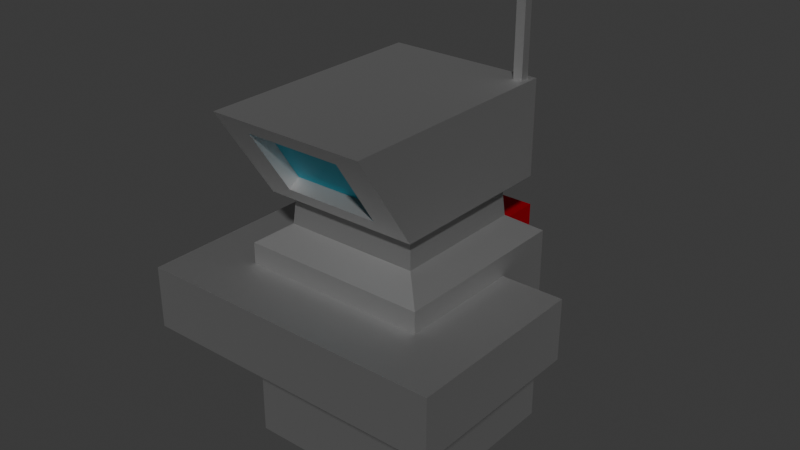 # Source: Robot_Upper_half.blend  (saved by Blender 5.1.30; exported with 4.5.12 LTS)
import bpy
from mathutils import Matrix  # noqa: F401  (used for matrix-valued properties, if any)

bpy.ops.wm.read_factory_settings(use_empty=True)
scene = bpy.context.scene
scene.name = 'Scene'

# ---- collections
col_collection = bpy.data.collections.new('Collection'); scene.collection.children.link(col_collection)

# ---- materials (node trees are filled in below, after node groups)
mat_gray_metal = bpy.data.materials.new('Gray Metal')
mat_blue_glass = bpy.data.materials.new('Blue Glass')
mat_blue_glass.alpha_threshold = 0.0
mat_blue_glass.use_backface_culling_lightprobe_volume = False
mat_blue_glass.roughness = 0.5
mat_blue_glass.line_color = (0.0, 0.0, 0.0, 1.0)
mat_red_metal = bpy.data.materials.new('Red Metal')
mat_yellow_metal = bpy.data.materials.new('Yellow metal')

# ---- material node trees
mat_gray_metal.use_nodes = True; mat_gray_metal.node_tree.nodes.clear()
_N = mat_gray_metal.node_tree.nodes; _L = mat_gray_metal.node_tree.links
n0 = _N.new('ShaderNodeBsdfPrincipled'); n0.name = 'Principled BSDF'; n0.location = (-200, 100)
n0.inputs[0].default_value = (0.4678, 0.4678, 0.4678, 1.0)
n0.inputs[1].default_value = 1.0
n0.inputs[2].default_value = 0.6
n1 = _N.new('ShaderNodeOutputMaterial'); n1.name = 'Material Output'; n1.location = (200, 100)
_L.new(n0.outputs[0], n1.inputs[0])
n1.is_active_output = True
mat_blue_glass.use_nodes = True; mat_blue_glass.node_tree.nodes.clear()
_N = mat_blue_glass.node_tree.nodes; _L = mat_blue_glass.node_tree.links
n0 = _N.new('ShaderNodeOutputMaterial'); n0.name = 'Material Output'; n0.location = (200, 100)
n1 = _N.new('ShaderNodeBsdfPrincipled'); n1.name = 'Principled BSDF'; n1.location = (-200, 100)
n1.inputs[0].default_value = (0.01681, 0.4125, 0.552, 1.0)
n1.inputs[1].default_value = 0.5
_L.new(n1.outputs[0], n0.inputs[0])
n0.is_active_output = True
mat_red_metal.use_nodes = True; mat_red_metal.node_tree.nodes.clear()
_N = mat_red_metal.node_tree.nodes; _L = mat_red_metal.node_tree.links
n0 = _N.new('ShaderNodeBsdfPrincipled'); n0.name = 'Principled BSDF'; n0.location = (-200, 100)
n0.inputs[0].default_value = (0.6445, 0.001214, 0.02624, 1.0)
n0.inputs[1].default_value = 1.0
n0.inputs[2].default_value = 0.7
n1 = _N.new('ShaderNodeOutputMaterial'); n1.name = 'Material Output'; n1.location = (200, 100)
_L.new(n0.outputs[0], n1.inputs[0])
n1.is_active_output = True
mat_yellow_metal.use_nodes = True; mat_yellow_metal.node_tree.nodes.clear()
_N = mat_yellow_metal.node_tree.nodes; _L = mat_yellow_metal.node_tree.links
n0 = _N.new('ShaderNodeBsdfPrincipled'); n0.name = 'Principled BSDF'; n0.location = (-200, 100)
n0.inputs[0].default_value = (0.9823, 0.6038, 0.004025, 1.0)
n1 = _N.new('ShaderNodeOutputMaterial'); n1.name = 'Material Output'; n1.location = (200, 100)
_L.new(n0.outputs[0], n1.inputs[0])
n1.is_active_output = True

# ---- world
world_world = bpy.data.worlds.new('World'); scene.world = world_world
world_world.use_nodes = True; world_world.node_tree.nodes.clear()
_N = world_world.node_tree.nodes; _L = world_world.node_tree.links
n0 = _N.new('ShaderNodeOutputWorld'); n0.name = 'World Output'; n0.location = (200, 100)
n1 = _N.new('ShaderNodeBackground'); n1.name = 'Background'; n1.location = (-200, 100)
n1.inputs[0].default_value = (0.05088, 0.05088, 0.05088, 1.0)
_L.new(n1.outputs[0], n0.inputs[0])
n0.is_active_output = True
world_world.color = (0.05088, 0.05088, 0.05088)
world_world.sun_shadow_jitter_overblur = 0.0

# ---- meshes
me_cube_001 = bpy.data.meshes.new('Cube.001')
me_cube_001.from_pydata([(-0.3023, -0.3023, 0.001995), (-0.2177, -0.2177, 0.7244), (-0.3023, 0.3023, 0.001995), (-0.2177, 0.2177, 0.7244), (0.3023, -0.3023, 0.001995), (0.2177, -0.2177, 0.7244), (0.3023, 0.3023, 0.001995), (0.2177, 0.2177, 0.7244), (-0.3004, -0.3004, 0.668), (-0.3004, 0.3004, 0.668), (0.3004, 0.3004, 0.668), (0.3004, -0.3004, 0.668), (0.2054, 0.2454, 1.109), (0.2054, 0.2746, 1.409), (0.2054, 0.2746, 1.109), (0.2054, 0.2454, 1.409), (0.2504, 0.2949, 0.8329), (0.2504, 0.2949, 1.133), (-0.2504, 0.2949, 1.133), (-0.2504, 0.2949, 0.8329), (-0.2078, -0.2078, 0.845), (-0.2078, 0.2078, 0.845), (0.2078, 0.2078, 0.845), (0.2078, -0.2078, 0.845), (0.1529, -0.4253, 1.087), (-0.1529, -0.4253, 1.087), (0.1529, -0.2898, 0.8787), (-0.1529, -0.2898, 0.8787), (-0.2504, 0.2949, 0.8329), (0.2504, 0.2949, 0.8329), (-0.2504, 0.2949, 1.133), (0.2504, 0.2949, 1.133), (-0.15, 0.27, 0.9), (-0.15, 0.27, 1.1), (-0.15, 0.37, 0.9), (-0.15, 0.37, 1.1), (0.15, 0.27, 0.9), (0.15, 0.27, 1.1), (0.15, 0.37, 0.9), (0.15, 0.37, 1.1), (-0.2504, -0.4551, 1.133), (0.2504, -0.4551, 1.133), (-0.2504, -0.2601, 0.8329), (0.2504, -0.2601, 0.8329), (-0.1529, -0.3876, 1.112), (0.1529, -0.3876, 1.112), (-0.1529, -0.2521, 0.9032), (0.1529, -0.2521, 0.9032), (0.2346, 0.2454, 1.109), (0.2346, 0.2454, 1.409), (0.2346, 0.2746, 1.109), (0.2346, 0.2746, 1.409), (-0.5, -0.5, 0.4), (-0.5, -0.5, 0.6), (-0.5, 0.1, 0.4), (-0.5, 0.1, 0.6), (0.5, -0.5, 0.4), (0.5, -0.5, 0.6), (0.5, 0.1, 0.4), (0.5, 0.1, 0.6), (-0.125, 0.275, 0.625), (-0.125, 0.5, 0.625), (0.125, 0.275, 0.625), (0.125, 0.5, 0.625), (-0.125, 0.275, 0.265), (-0.09, 0.275, 0.195), (-0.09, 0.465, 0.195), (-0.125, 0.5, 0.265), (0.09, 0.275, 0.195), (0.125, 0.275, 0.265), (0.09, 0.465, 0.195), (0.125, 0.5, 0.265)], [], [(0, 8, 9, 2), (2, 9, 10, 6), (6, 10, 11, 4), (4, 11, 8, 0), (2, 6, 4, 0), (1, 5, 23, 20), (1, 3, 9, 8), (3, 7, 10, 9), (7, 5, 11, 10), (5, 1, 8, 11), (7, 3, 21, 22), (5, 7, 22, 23), (3, 1, 20, 21), (31, 29, 16, 17), (29, 28, 19, 16), (50, 51, 49, 48), (14, 13, 51, 50), (12, 15, 13, 14), (48, 49, 15, 12), (30, 31, 17, 18), (16, 19, 18, 17), (28, 29, 43, 42), (28, 30, 18, 19), (30, 28, 42, 40), (31, 30, 40, 41), (29, 31, 41, 43), (27, 26, 47, 46), (32, 33, 35, 34), (34, 35, 39, 38), (38, 39, 37, 36), (36, 37, 33, 32), (34, 38, 36, 32), (39, 35, 33, 37), (25, 24, 41, 40), (27, 25, 40, 42), (24, 26, 43, 41), (26, 27, 42, 43), (45, 44, 46, 47), (25, 27, 46, 44), (26, 24, 45, 47), (24, 25, 44, 45), (51, 13, 15, 49), (52, 53, 55, 54), (54, 55, 59, 58), (58, 59, 57, 56), (56, 57, 53, 52), (54, 58, 56, 52), (59, 55, 53, 57), (63, 61, 60, 62), (66, 65, 64, 67), (70, 66, 67, 71), (68, 70, 71, 69), (66, 70, 68, 65), (64, 60, 61, 67), (67, 61, 63, 71), (71, 63, 62, 69)])
me_cube_001.polygons.foreach_set('material_index', [0, 0, 0, 0, 0, 0, 0, 0, 0, 0, 0, 0, 0, 0, 0, 0, 0, 0, 0, 0, 0, 0, 0, 0, 0, 0, 0, 3, 3, 3, 3, 3, 3, 0, 0, 0, 0, 1, 0, 0, 0, 0, 0, 0, 0, 0, 0, 0, 2, 2, 2, 2, 2, 2, 2, 2])
_uv = me_cube_001.uv_layers.new(name='UVMap')
_uv.uv.foreach_set('vector', [0.375, 0.0, 0.625, 0.0, 0.625, 0.25, 0.375, 0.25, 0.375, 0.25, 0.625, 0.25, 0.625, 0.5, 0.375, 0.5, 0.375, 0.5, 0.625, 0.5, 0.625, 0.75, 0.375, 0.75, 0.375, 0.75, 0.625, 0.75, 0.625, 1.0, 0.375, 1.0, 0.125, 0.5, 0.375, 0.5, 0.375, 0.75, 0.125, 0.75, 0.8375, 0.7125, 0.6625, 0.7125, 0.6625, 0.7125, 0.8375, 0.7125, 0.8375, 0.7125, 0.8375, 0.5375, 0.875, 0.5, 0.875, 0.75, 0.8375, 0.5375, 0.6625, 0.5375, 0.625, 0.5, 0.875, 0.5, 0.6625, 0.5375, 0.6625, 0.7125, 0.625, 0.75, 0.625, 0.5, 0.6625, 0.7125, 0.8375, 0.7125, 0.875, 0.75, 0.625, 0.75, 0.6625, 0.5375, 0.8375, 0.5375, 0.8375, 0.5375, 0.6625, 0.5375, 0.6625, 0.7125, 0.6625, 0.5375, 0.6625, 0.5375, 0.6625, 0.7125, 0.8375, 0.5375, 0.8375, 0.7125, 0.8375, 0.7125, 0.8375, 0.5375, 0.6625, 0.5375, 0.6625, 0.5375, 0.6625, 0.5375, 0.6625, 0.5375, 0.6625, 0.5375, 0.8375, 0.5375, 0.8375, 0.5375, 0.6625, 0.5375, 0.375, 0.0, 0.625, 0.0, 0.625, 0.25, 0.375, 0.25, 0.375, 0.25, 0.625, 0.25, 0.625, 0.5, 0.375, 0.5, 0.375, 0.5, 0.625, 0.5, 0.625, 0.75, 0.375, 0.75, 0.375, 0.75, 0.625, 0.75, 0.625, 1.0, 0.375, 1.0, 0.8375, 0.5375, 0.6625, 0.5375, 0.6625, 0.5375, 0.8375, 0.5375, 0.6625, 0.5375, 0.8375, 0.5375, 0.8375, 0.5375, 0.6625, 0.5375, 0.8375, 0.5375, 0.6625, 0.5375, 0.6625, 0.5375, 0.8375, 0.5375, 0.8375, 0.5375, 0.8375, 0.5375, 0.8375, 0.5375, 0.8375, 0.5375, 0.8375, 0.5375, 0.8375, 0.5375, 0.8375, 0.5375, 0.8375, 0.5375, 0.6625, 0.5375, 0.8375, 0.5375, 0.8375, 0.5375, 0.6625, 0.5375, 0.6625, 0.5375, 0.6625, 0.5375, 0.6625, 0.5375, 0.6625, 0.5375, 0.8244, 0.5375, 0.6756, 0.5375, 0.6756, 0.5375, 0.8244, 0.5375, 0.375, 0.0, 0.625, 0.0, 0.625, 0.25, 0.375, 0.25, 0.375, 0.25, 0.625, 0.25, 0.625, 0.5, 0.375, 0.5, 0.375, 0.5, 0.625, 0.5, 0.625, 0.75, 0.375, 0.75, 0.375, 0.75, 0.625, 0.75, 0.625, 1.0, 0.375, 1.0, 0.125, 0.5, 0.375, 0.5, 0.375, 0.75, 0.125, 0.75, 0.625, 0.5, 0.875, 0.5, 0.875, 0.75, 0.625, 0.75, 0.8244, 0.5375, 0.6756, 0.5375, 0.6625, 0.5375, 0.8375, 0.5375, 0.8244, 0.5375, 0.8244, 0.5375, 0.8375, 0.5375, 0.8375, 0.5375, 0.6756, 0.5375, 0.6756, 0.5375, 0.6625, 0.5375, 0.6625, 0.5375, 0.6756, 0.5375, 0.8244, 0.5375, 0.8375, 0.5375, 0.6625, 0.5375, 0.6756, 0.5375, 0.8244, 0.5375, 0.8244, 0.5375, 0.6756, 0.5375, 0.8244, 0.5375, 0.8244, 0.5375, 0.8244, 0.5375, 0.8244, 0.5375, 0.6756, 0.5375, 0.6756, 0.5375, 0.6756, 0.5375, 0.6756, 0.5375, 0.6756, 0.5375, 0.8244, 0.5375, 0.8244, 0.5375, 0.6756, 0.5375, 0.625, 0.5, 0.875, 0.5, 0.875, 0.75, 0.625, 0.75, 0.375, 0.0, 0.625, 0.0, 0.625, 0.25, 0.375, 0.25, 0.375, 0.25, 0.625, 0.25, 0.625, 0.5, 0.375, 0.5, 0.375, 0.5, 0.625, 0.5, 0.625, 0.75, 0.375, 0.75, 0.375, 0.75, 0.625, 0.75, 0.625, 1.0, 0.375, 1.0, 0.125, 0.5, 0.375, 0.5, 0.375, 0.75, 0.125, 0.75, 0.625, 0.5, 0.875, 0.5, 0.875, 0.75, 0.625, 0.75, 0.625, 0.5, 0.875, 0.5, 0.875, 0.75, 0.625, 0.75, 0.16, 0.5389, 0.16, 0.75, 0.125, 0.75, 0.125, 0.5, 0.34, 0.5389, 0.16, 0.5389, 0.125, 0.5, 0.4055, 0.5, 0.34, 0.75, 0.34, 0.5389, 0.4055, 0.5, 0.4157, 0.75, 0.16, 0.5389, 0.34, 0.5389, 0.34, 0.75, 0.16, 0.75, 0.4157, 0.0, 0.625, 0.0, 0.625, 0.25, 0.4157, 0.25, 0.4157, 0.25, 0.625, 0.25, 0.625, 0.5, 0.4055, 0.5, 0.4055, 0.5, 0.625, 0.5, 0.625, 0.75, 0.4157, 0.75])
me_cube_001.materials.append(mat_gray_metal)
me_cube_001.materials.append(mat_blue_glass)
me_cube_001.materials.append(mat_red_metal)
me_cube_001.materials.append(mat_yellow_metal)
me_cube_001.update()

# ---- objects
ob_cube = bpy.data.objects.new('Cube', me_cube_001)

# ---- transforms, parenting, visibility, modifiers, constraints
ob_cube.location = (0.0, 0.0, 0.0)

# ---- collection membership
col_collection.objects.link(ob_cube)

# ---- scene / render settings (as saved in the file)
scene.frame_start = 1; scene.frame_end = 250; scene.frame_set(1)
scene.render.engine = 'BLENDER_EEVEE_NEXT'
scene.render.bake_bias = 0.0
scene.render.bake_samples = 0
scene.cycles.sampling_pattern = 'TABULATED_SOBOL'
scene.eevee.use_volume_custom_range = False
bpy.context.view_layer.update()

# ---- added for rendering (the .blend has no active camera and no usable light): camera, sun
cam_auto = bpy.data.cameras.new('AutoCamera')
cam_auto.lens = 50.0
cam_auto.sensor_width = 36.0
cam_auto.clip_end = 1000.0
ob_auto_camera = bpy.data.objects.new('AutoCamera', cam_auto)
scene.collection.objects.link(ob_auto_camera)
ob_auto_camera.location = (1.84562, -2.21475, 2.18191)
ob_auto_camera.rotation_euler = (1.09748, -7.21219e-08, 0.694738)
scene.camera = ob_auto_camera
light_auto_sun = bpy.data.lights.new('AutoSun', 'SUN')
light_auto_sun.energy = 3.0
light_auto_sun.angle = 0.0523599
ob_auto_sun = bpy.data.objects.new('AutoSun', light_auto_sun)
scene.collection.objects.link(ob_auto_sun)
ob_auto_sun.rotation_euler = (0.872665, 0.174533, 0.523599)
bpy.context.view_layer.update()
